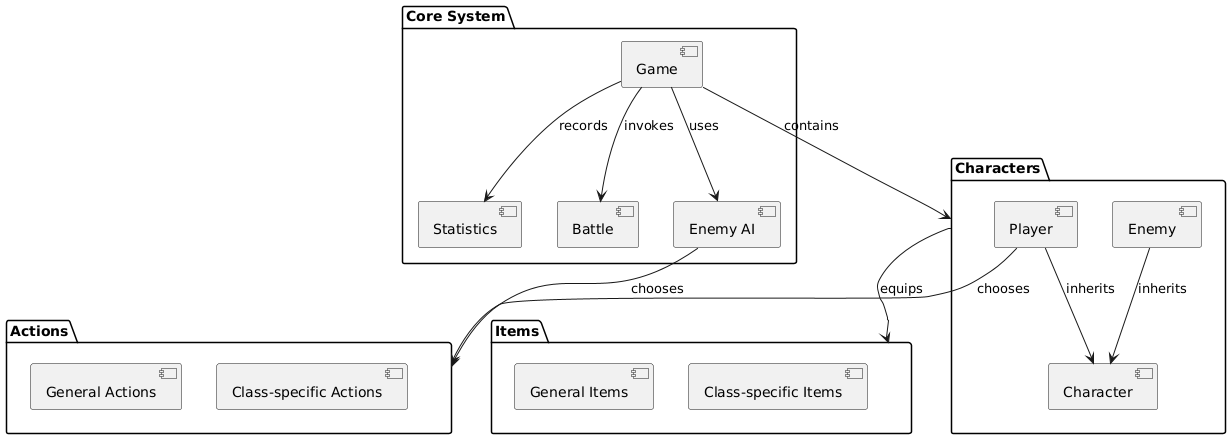

The diagram above was rendered by PlantUML. Its source (embedded in the PNG):
@startuml
package "Core System" {
  component Game
  component Battle
  component "Enemy AI" as EnemyAI
  component Statistics

  Game --> Battle : invokes
  Game --> EnemyAI : uses
  Game --> Statistics : records
}

package Characters {
  component Character
  component Player
  component Enemy

  Player --> Character : inherits
  Enemy --> Character : inherits
}

package Actions {
  component "General Actions"
  component "Class-specific Actions"
}

package Items {
  component "General Items"
  component "Class-specific Items"
}

Game --> Characters : contains
Characters --> Items : equips
Player --> Actions : chooses
EnemyAI --> Actions : chooses
@enduml